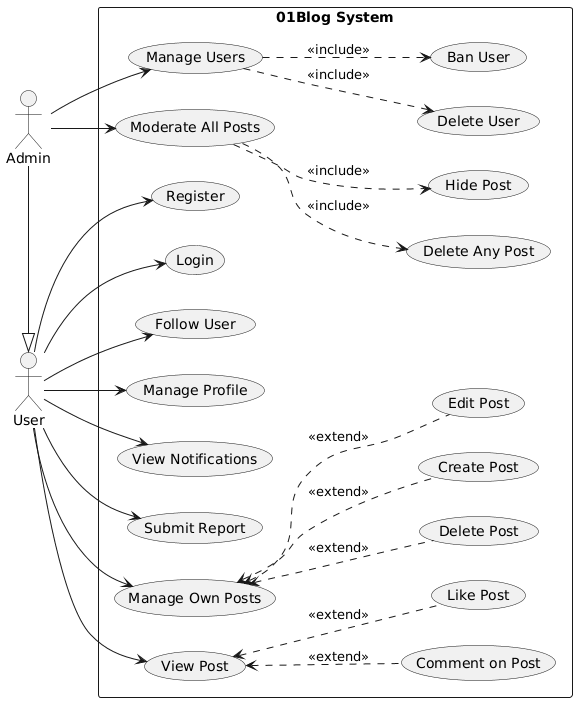

The diagram above was rendered by PlantUML. Its source (embedded in the PNG):
@startuml
left to right direction
skinparam packageStyle rectangle

actor "User" as user
actor "Admin" as admin

' The Generalization: Admin can do everything a User can do
admin -|> user 

rectangle "01Blog System" {
  
  ' Base User Actions
  usecase "Register" as UC_Register
  usecase "Login" as UC_Login
  usecase "Follow User" as UC_Follow
  usecase "Manage Profile" as UC_Profile
  usecase "View Notifications" as UC_Notify
  usecase "Submit Report" as UC_Report

  ' Post Management (CRUD)
  usecase "Manage Own Posts" as UC_ManagePosts
  usecase "Create Post" as UC_Create
  usecase "Edit Post" as UC_Edit
  usecase "Delete Post" as UC_Delete

  ' Post Interaction (Viewing, Liking, Commenting)
  usecase "View Post" as UC_ViewPost
  usecase "Like Post" as UC_Like
  usecase "Comment on Post" as UC_Comment

  ' Admin Specific Actions
  usecase "Manage Users" as UC_AdminUsers
  usecase "Ban User" as UC_Ban
  usecase "Delete User" as UC_DeleteUser

  usecase "Moderate All Posts" as UC_AdminPosts
  usecase "Hide Post" as UC_Hide
  usecase "Delete Any Post" as UC_AdminDeletePost
}

' Connecting User to base actions
user --> UC_Register
user --> UC_Login
user --> UC_Follow
user --> UC_Profile
user --> UC_Notify
user --> UC_Report
user --> UC_ManagePosts
user --> UC_ViewPost

' Extending Post Management (Optional actions when managing posts)
UC_ManagePosts <.. UC_Create : <<extend>>
UC_ManagePosts <.. UC_Edit : <<extend>>
UC_ManagePosts <.. UC_Delete : <<extend>>

' Extending View Post (Optional actions when viewing a post)
UC_ViewPost <.. UC_Like : <<extend>>
UC_ViewPost <.. UC_Comment : <<extend>>

' Connecting Admin to specific moderation actions
admin --> UC_AdminUsers
admin --> UC_AdminPosts

' Including Admin actions (Specific tasks within moderation)
UC_AdminUsers ..> UC_Ban : <<include>>
UC_AdminUsers ..> UC_DeleteUser : <<include>>
UC_AdminPosts ..> UC_Hide : <<include>>
UC_AdminPosts ..> UC_AdminDeletePost : <<include>>
@enduml